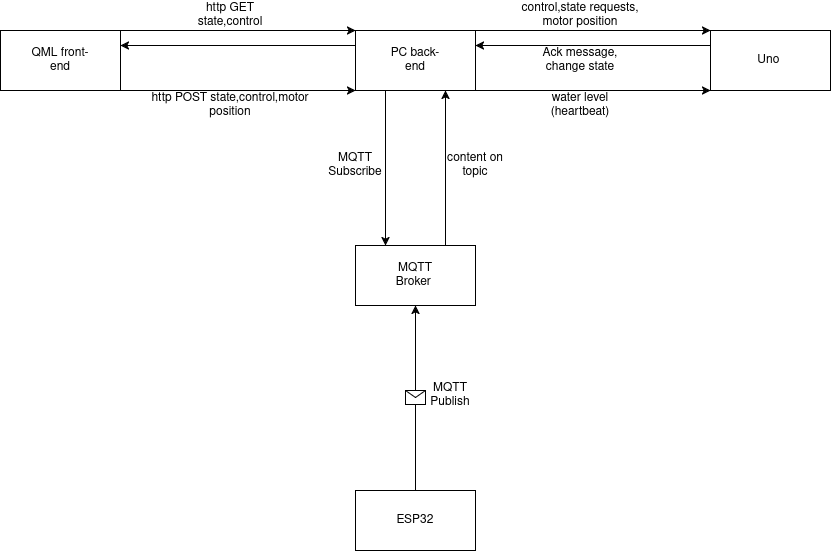

The diagram above was exported from draw.io. Its source (the exported page's mxGraphModel, read from the mxfile embedded in the PNG):
<mxGraphModel dx="1042" dy="579" grid="1" gridSize="10" guides="1" tooltips="1" connect="1" arrows="1" fold="1" page="1" pageScale="1" pageWidth="850" pageHeight="1100" math="0" shadow="0">
  <root>
    <mxCell id="0" />
    <mxCell id="1" parent="0" />
    <mxCell id="ipv3CvzcBFbe_V30wTds-1" parent="1" style="rounded=0;whiteSpace=wrap;html=1;" value="" vertex="1">
      <mxGeometry height="60" width="120" x="365" y="520" as="geometry" />
    </mxCell>
    <mxCell id="ipv3CvzcBFbe_V30wTds-2" parent="1" style="text;html=1;whiteSpace=wrap;strokeColor=none;fillColor=none;align=center;verticalAlign=middle;rounded=0;" value="ESP32" vertex="1">
      <mxGeometry height="30" width="60" x="395" y="535" as="geometry" />
    </mxCell>
    <mxCell id="ipv3CvzcBFbe_V30wTds-3" parent="1" style="rounded=0;whiteSpace=wrap;html=1;" value="" vertex="1">
      <mxGeometry height="60" width="120" x="365" y="60" as="geometry" />
    </mxCell>
    <mxCell id="ipv3CvzcBFbe_V30wTds-4" parent="1" style="text;html=1;whiteSpace=wrap;strokeColor=none;fillColor=none;align=center;verticalAlign=middle;rounded=0;" value="PC back-end" vertex="1">
      <mxGeometry height="30" width="60" x="395" y="75" as="geometry" />
    </mxCell>
    <mxCell id="ipv3CvzcBFbe_V30wTds-5" parent="1" style="rounded=0;whiteSpace=wrap;html=1;" value="" vertex="1">
      <mxGeometry height="60" width="120" x="365" y="275" as="geometry" />
    </mxCell>
    <mxCell id="ipv3CvzcBFbe_V30wTds-6" parent="1" style="text;html=1;whiteSpace=wrap;strokeColor=none;fillColor=none;align=center;verticalAlign=middle;rounded=0;" value="MQTT Broker&amp;nbsp;" vertex="1">
      <mxGeometry height="30" width="60" x="395" y="290" as="geometry" />
    </mxCell>
    <mxCell id="ipv3CvzcBFbe_V30wTds-7" edge="1" parent="1" source="ipv3CvzcBFbe_V30wTds-1" style="endArrow=classic;html=1;rounded=0;exitX=0.5;exitY=0;exitDx=0;exitDy=0;entryX=0.5;entryY=1;entryDx=0;entryDy=0;" target="ipv3CvzcBFbe_V30wTds-5" value="">
      <mxGeometry relative="1" as="geometry">
        <mxPoint x="430" y="460" as="sourcePoint" />
        <mxPoint x="480" y="310" as="targetPoint" />
      </mxGeometry>
    </mxCell>
    <mxCell id="ipv3CvzcBFbe_V30wTds-8" parent="ipv3CvzcBFbe_V30wTds-7" style="shape=message;html=1;outlineConnect=0;" value="" vertex="1">
      <mxGeometry height="14" relative="1" width="20" as="geometry">
        <mxPoint x="-10" y="-7" as="offset" />
      </mxGeometry>
    </mxCell>
    <mxCell id="ipv3CvzcBFbe_V30wTds-9" parent="1" style="text;html=1;whiteSpace=wrap;strokeColor=none;fillColor=none;align=center;verticalAlign=middle;rounded=0;" value="MQTT Publish" vertex="1">
      <mxGeometry height="30" width="60" x="430" y="410" as="geometry" />
    </mxCell>
    <mxCell id="ipv3CvzcBFbe_V30wTds-10" edge="1" parent="1" source="ipv3CvzcBFbe_V30wTds-3" style="endArrow=classic;html=1;rounded=0;exitX=0.25;exitY=1;exitDx=0;exitDy=0;entryX=0.25;entryY=0;entryDx=0;entryDy=0;" target="ipv3CvzcBFbe_V30wTds-5" value="">
      <mxGeometry height="50" relative="1" width="50" as="geometry">
        <mxPoint x="400" y="330" as="sourcePoint" />
        <mxPoint x="450" y="280" as="targetPoint" />
      </mxGeometry>
    </mxCell>
    <mxCell id="ipv3CvzcBFbe_V30wTds-11" parent="1" style="text;html=1;whiteSpace=wrap;strokeColor=none;fillColor=none;align=center;verticalAlign=middle;rounded=0;" value="MQTT Subscribe" vertex="1">
      <mxGeometry height="30" width="60" x="335" y="180" as="geometry" />
    </mxCell>
    <mxCell id="ipv3CvzcBFbe_V30wTds-12" parent="1" style="rounded=0;whiteSpace=wrap;html=1;" value="" vertex="1">
      <mxGeometry height="60" width="120" x="10" y="60" as="geometry" />
    </mxCell>
    <mxCell id="ipv3CvzcBFbe_V30wTds-13" parent="1" style="text;html=1;whiteSpace=wrap;strokeColor=none;fillColor=none;align=center;verticalAlign=middle;rounded=0;" value="QML front-end" vertex="1">
      <mxGeometry height="30" width="60" x="40" y="75" as="geometry" />
    </mxCell>
    <mxCell id="ipv3CvzcBFbe_V30wTds-14" edge="1" parent="1" source="ipv3CvzcBFbe_V30wTds-12" style="endArrow=classic;html=1;rounded=0;exitX=1;exitY=0;exitDx=0;exitDy=0;entryX=0;entryY=0;entryDx=0;entryDy=0;" target="ipv3CvzcBFbe_V30wTds-3" value="">
      <mxGeometry height="50" relative="1" width="50" as="geometry">
        <mxPoint x="400" y="330" as="sourcePoint" />
        <mxPoint x="450" y="280" as="targetPoint" />
      </mxGeometry>
    </mxCell>
    <mxCell id="ipv3CvzcBFbe_V30wTds-15" parent="1" style="text;html=1;whiteSpace=wrap;strokeColor=none;fillColor=none;align=center;verticalAlign=middle;rounded=0;" value="http GET state,control" vertex="1">
      <mxGeometry height="30" width="60" x="210" y="30" as="geometry" />
    </mxCell>
    <mxCell id="ipv3CvzcBFbe_V30wTds-17" parent="1" style="text;html=1;whiteSpace=wrap;strokeColor=none;fillColor=none;align=center;verticalAlign=middle;rounded=0;" value="http POST state,control,motor position" vertex="1">
      <mxGeometry height="30" width="170" x="155" y="120" as="geometry" />
    </mxCell>
    <mxCell id="ipv3CvzcBFbe_V30wTds-18" edge="1" parent="1" source="ipv3CvzcBFbe_V30wTds-12" style="endArrow=classic;html=1;rounded=0;exitX=1;exitY=1;exitDx=0;exitDy=0;entryX=0;entryY=1;entryDx=0;entryDy=0;" target="ipv3CvzcBFbe_V30wTds-3" value="">
      <mxGeometry height="50" relative="1" width="50" as="geometry">
        <mxPoint x="400" y="330" as="sourcePoint" />
        <mxPoint x="450" y="280" as="targetPoint" />
      </mxGeometry>
    </mxCell>
    <mxCell id="ipv3CvzcBFbe_V30wTds-20" edge="1" parent="1" source="ipv3CvzcBFbe_V30wTds-3" style="endArrow=classic;html=1;rounded=0;entryX=1;entryY=0.25;entryDx=0;entryDy=0;exitX=0;exitY=0.25;exitDx=0;exitDy=0;" target="ipv3CvzcBFbe_V30wTds-12" value="">
      <mxGeometry height="50" relative="1" width="50" as="geometry">
        <mxPoint x="400" y="330" as="sourcePoint" />
        <mxPoint x="450" y="280" as="targetPoint" />
      </mxGeometry>
    </mxCell>
    <mxCell id="ipv3CvzcBFbe_V30wTds-21" parent="1" style="rounded=0;whiteSpace=wrap;html=1;" value="" vertex="1">
      <mxGeometry height="60" width="120" x="720" y="60" as="geometry" />
    </mxCell>
    <mxCell id="ipv3CvzcBFbe_V30wTds-22" parent="1" style="text;html=1;whiteSpace=wrap;strokeColor=none;fillColor=none;align=center;verticalAlign=middle;rounded=0;" value="Uno&amp;nbsp;" vertex="1">
      <mxGeometry height="30" width="60" x="750" y="75" as="geometry" />
    </mxCell>
    <mxCell id="ipv3CvzcBFbe_V30wTds-25" edge="1" parent="1" source="ipv3CvzcBFbe_V30wTds-3" style="endArrow=classic;html=1;rounded=0;entryX=0;entryY=0;entryDx=0;entryDy=0;exitX=1;exitY=0;exitDx=0;exitDy=0;" target="ipv3CvzcBFbe_V30wTds-21" value="">
      <mxGeometry height="50" relative="1" width="50" as="geometry">
        <mxPoint x="400" y="330" as="sourcePoint" />
        <mxPoint x="450" y="280" as="targetPoint" />
      </mxGeometry>
    </mxCell>
    <mxCell id="ipv3CvzcBFbe_V30wTds-26" parent="1" style="text;html=1;whiteSpace=wrap;strokeColor=none;fillColor=none;align=center;verticalAlign=middle;rounded=0;" value="control,state requests, motor position" vertex="1">
      <mxGeometry height="30" width="130" x="525" y="30" as="geometry" />
    </mxCell>
    <mxCell id="ipv3CvzcBFbe_V30wTds-27" edge="1" parent="1" source="ipv3CvzcBFbe_V30wTds-21" style="endArrow=classic;html=1;rounded=0;exitX=0;exitY=0.25;exitDx=0;exitDy=0;entryX=1;entryY=0.25;entryDx=0;entryDy=0;" target="ipv3CvzcBFbe_V30wTds-3" value="">
      <mxGeometry height="50" relative="1" width="50" as="geometry">
        <mxPoint x="400" y="330" as="sourcePoint" />
        <mxPoint x="450" y="280" as="targetPoint" />
      </mxGeometry>
    </mxCell>
    <mxCell id="ipv3CvzcBFbe_V30wTds-28" parent="1" style="text;html=1;whiteSpace=wrap;strokeColor=none;fillColor=none;align=center;verticalAlign=middle;rounded=0;" value="Ack message, change state" vertex="1">
      <mxGeometry height="30" width="110" x="535" y="75" as="geometry" />
    </mxCell>
    <mxCell id="ipv3CvzcBFbe_V30wTds-29" edge="1" parent="1" source="ipv3CvzcBFbe_V30wTds-3" style="endArrow=classic;html=1;rounded=0;exitX=1;exitY=1;exitDx=0;exitDy=0;entryX=0;entryY=1;entryDx=0;entryDy=0;" target="ipv3CvzcBFbe_V30wTds-21" value="">
      <mxGeometry height="50" relative="1" width="50" as="geometry">
        <mxPoint x="400" y="330" as="sourcePoint" />
        <mxPoint x="450" y="280" as="targetPoint" />
      </mxGeometry>
    </mxCell>
    <mxCell id="ipv3CvzcBFbe_V30wTds-30" parent="1" style="text;html=1;whiteSpace=wrap;strokeColor=none;fillColor=none;align=center;verticalAlign=middle;rounded=0;" value="water level (heartbeat)" vertex="1">
      <mxGeometry height="30" width="90" x="545" y="120" as="geometry" />
    </mxCell>
    <mxCell id="ipv3CvzcBFbe_V30wTds-33" edge="1" parent="1" source="ipv3CvzcBFbe_V30wTds-5" style="endArrow=classic;html=1;rounded=0;entryX=0.75;entryY=1;entryDx=0;entryDy=0;exitX=0.75;exitY=0;exitDx=0;exitDy=0;" target="ipv3CvzcBFbe_V30wTds-3" value="">
      <mxGeometry height="50" relative="1" width="50" as="geometry">
        <mxPoint x="400" y="330" as="sourcePoint" />
        <mxPoint x="450" y="280" as="targetPoint" />
      </mxGeometry>
    </mxCell>
    <mxCell id="ipv3CvzcBFbe_V30wTds-34" parent="1" style="text;html=1;whiteSpace=wrap;strokeColor=none;fillColor=none;align=center;verticalAlign=middle;rounded=0;" value="content on topic" vertex="1">
      <mxGeometry height="30" width="60" x="455" y="180" as="geometry" />
    </mxCell>
  </root>
</mxGraphModel>